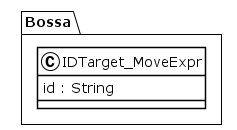

The diagram above was rendered by PlantUML. Its source (embedded in the PNG):
@startuml
!theme plain
package Bossa {
class IDTarget_MoveExpr {
	 id : String
}
}
@enduml